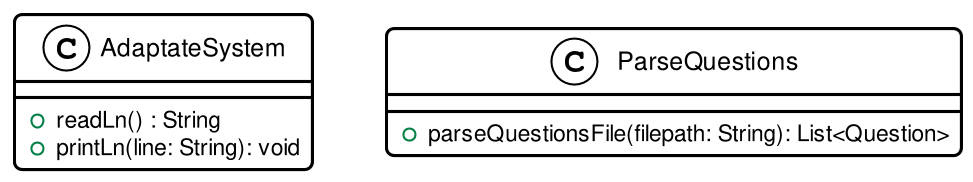

The diagram above was rendered by PlantUML. Its source (embedded in the PNG):
@startuml

!define BASEPATH .
!include BASEPATH/global/stylesheet.puml

class AdaptateSystem {
    + readLn() : String
    + printLn(line: String): void
}

class ParseQuestions {
    + parseQuestionsFile(filepath: String): List<Question>
}
@enduml